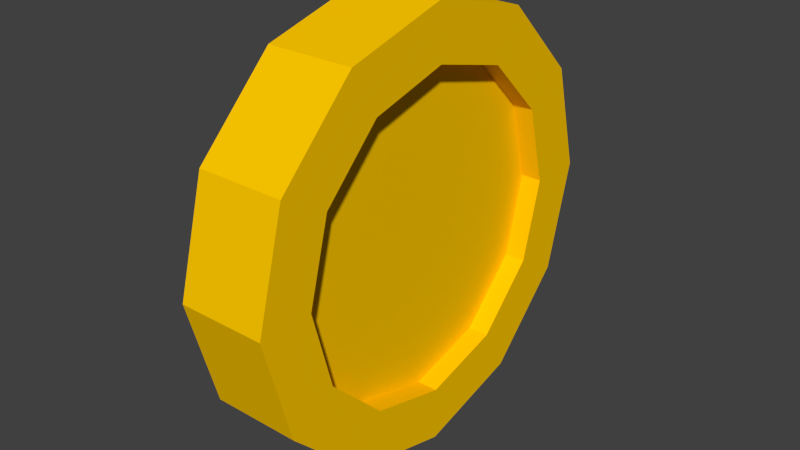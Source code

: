 # Source: Coin0.1.blend  (saved by Blender 2.72.0; exported with 4.5.12 LTS)
import bpy
from mathutils import Matrix  # noqa: F401  (used for matrix-valued properties, if any)

bpy.ops.wm.read_factory_settings(use_empty=True)
scene = bpy.context.scene
scene.name = 'Scene'

# ---- collections
col_collection_1 = bpy.data.collections.new('Collection 1'); scene.collection.children.link(col_collection_1)

# ---- materials (node trees are filled in below, after node groups)
mat_coinmat = bpy.data.materials.new('CoinMat')
mat_coinmat.alpha_threshold = 0.0
mat_coinmat.use_transparent_shadow = False
mat_coinmat.diffuse_color = (1.0, 0.5785, 0.0, 1.0)
mat_coinmat.roughness = 0.5
mat_coinmat.specular_intensity = 0.6368

# ---- material node trees

# ---- world
world_world = bpy.data.worlds.new('World'); scene.world = world_world
world_world.color = (0.05088, 0.05088, 0.05088)
world_world.use_sun_shadow = False
world_world.sun_shadow_jitter_overblur = 0.0
world_world.cycles.sampling_method = 'MANUAL'
world_world.cycles.sample_map_resolution = 256

# ---- meshes
me_circle_001 = bpy.data.meshes.new('Circle.001')
me_circle_001.from_pydata([(-0.1, 1.0, 9.934e-09), (-0.1, 0.866, 0.5), (-0.1, 0.5, 0.866), (-0.1, -4.371e-08, 1.0), (-0.1, -0.5, 0.866), (-0.1, -0.866, 0.5), (-0.1, -1.0, 1.609e-07), (-0.1, -0.866, -0.5), (-0.1, -0.5, -0.866), (-0.1, -4.649e-07, -1.0), (-0.1, 0.5, -0.866), (-0.1, 0.866, -0.5), (0.1, 1.0, 9.934e-09), (0.1, 0.866, 0.5), (0.1, 0.5, 0.866), (0.1, -4.371e-08, 1.0), (0.1, -0.5, 0.866), (0.1, -0.866, 0.5), (0.1, -1.0, 1.609e-07), (0.1, -0.866, -0.5), (0.1, -0.5, -0.866), (0.1, -4.649e-07, -1.0), (0.1, 0.5, -0.866), (0.1, 0.866, -0.5), (-0.1, 0.7499, 4.966e-09), (-0.1, 0.6495, 0.375), (-0.1, 0.375, 0.6495), (-0.1, -6.756e-08, 0.7499), (-0.1, -0.375, 0.6495), (-0.1, -0.6495, 0.375), (-0.1, -0.7499, 1.182e-07), (-0.1, -0.6495, -0.375), (-0.1, -0.375, -0.6495), (-0.1, -3.834e-07, -0.7499), (-0.1, 0.375, -0.6495), (-0.1, 0.6495, -0.375), (0.1, 0.7453, 7.108e-09), (0.1, 0.6454, 0.3726), (0.1, 0.3726, 0.6454), (0.1, -6.701e-08, 0.7453), (0.1, -0.3726, 0.6454), (0.1, -0.6454, 0.3726), (0.1, -0.7453, 1.196e-07), (0.1, -0.6454, -0.3726), (0.1, -0.3726, -0.6454), (0.1, -3.809e-07, -0.7453), (0.1, 0.3726, -0.6454), (0.1, 0.6454, -0.3726), (0.1965, 1.0, 9.934e-09), (0.1965, 0.866, 0.5), (0.1965, 0.5, 0.866), (0.1965, -4.371e-08, 1.0), (0.1965, -0.5, 0.866), (0.1965, -0.866, 0.5), (0.1965, -1.0, 1.609e-07), (0.1965, -0.866, -0.5), (0.1965, -0.5, -0.866), (0.1965, -4.649e-07, -1.0), (0.1965, 0.5, -0.866), (0.1965, 0.866, -0.5), (0.1965, 0.7453, 7.108e-09), (0.1965, 0.6454, 0.3726), (0.1965, 0.3726, 0.6454), (0.1965, -6.701e-08, 0.7453), (0.1965, -0.3726, 0.6454), (0.1965, -0.6454, 0.3726), (0.1965, -0.7453, 1.196e-07), (0.1965, -0.6454, -0.3726), (0.1965, -0.3726, -0.6454), (0.1965, -3.809e-07, -0.7453), (0.1965, 0.3726, -0.6454), (0.1965, 0.6454, -0.3726), (-0.2105, 1.0, -4.967e-09), (-0.2105, 0.866, 0.5), (-0.2105, 0.5, 0.866), (-0.2105, -4.371e-08, 1.0), (-0.2105, -0.5, 0.866), (-0.2105, -0.866, 0.5), (-0.2105, -1.0, 1.46e-07), (-0.2105, -0.866, -0.5), (-0.2105, -0.5, -0.866), (-0.2105, -4.649e-07, -1.0), (-0.2105, 0.5, -0.866), (-0.2105, 0.866, -0.5), (-0.2105, 0.7499, -9.935e-09), (-0.2105, 0.6495, 0.375), (-0.2105, 0.375, 0.6495), (-0.2105, -6.756e-08, 0.7499), (-0.2105, -0.375, 0.6495), (-0.2105, -0.6495, 0.375), (-0.2105, -0.7499, 1.033e-07), (-0.2105, -0.6495, -0.375), (-0.2105, -0.375, -0.6495), (-0.2105, -3.834e-07, -0.7499), (-0.2105, 0.375, -0.6495), (-0.2105, 0.6495, -0.375)], [], [(29, 30, 90, 89), (21, 22, 58, 57), (11, 0, 12, 23), (10, 11, 23, 22), (9, 10, 22, 21), (8, 9, 21, 20), (7, 8, 20, 19), (6, 7, 19, 18), (5, 6, 18, 17), (4, 5, 17, 16), (3, 4, 16, 15), (2, 3, 15, 14), (1, 2, 14, 13), (0, 1, 13, 12), (25, 24, 35, 34, 33, 32, 31, 30, 29, 28, 27, 26), (11, 10, 82, 83), (31, 32, 92, 91), (2, 1, 73, 74), (33, 34, 94, 93), (24, 25, 85, 84), (4, 3, 75, 76), (35, 24, 84, 95), (26, 27, 87, 86), (6, 5, 77, 78), (8, 7, 79, 80), (28, 29, 89, 88), (37, 38, 39, 40, 41, 42, 43, 44, 45, 46, 47, 36), (42, 41, 65, 66), (23, 12, 48, 59), (12, 13, 49, 48), (44, 43, 67, 68), (14, 15, 51, 50), (46, 45, 69, 70), (37, 36, 60, 61), (16, 17, 53, 52), (36, 47, 71, 60), (39, 38, 62, 63), (18, 19, 55, 54), (59, 48, 60, 71), (58, 59, 71, 70), (57, 58, 70, 69), (56, 57, 69, 68), (55, 56, 68, 67), (54, 55, 67, 66), (53, 54, 66, 65), (52, 53, 65, 64), (51, 52, 64, 63), (50, 51, 63, 62), (49, 50, 62, 61), (48, 49, 61, 60), (19, 20, 56, 55), (40, 39, 63, 64), (17, 18, 54, 53), (38, 37, 61, 62), (47, 46, 70, 71), (15, 16, 52, 51), (45, 44, 68, 69), (13, 14, 50, 49), (43, 42, 66, 67), (22, 23, 59, 58), (41, 40, 64, 65), (20, 21, 57, 56), (72, 83, 95, 84), (83, 82, 94, 95), (82, 81, 93, 94), (81, 80, 92, 93), (80, 79, 91, 92), (79, 78, 90, 91), (78, 77, 89, 90), (77, 76, 88, 89), (76, 75, 87, 88), (75, 74, 86, 87), (74, 73, 85, 86), (73, 72, 84, 85), (9, 8, 80, 81), (7, 6, 78, 79), (27, 28, 88, 87), (5, 4, 76, 77), (25, 26, 86, 85), (34, 35, 95, 94), (3, 2, 74, 75), (32, 33, 93, 92), (1, 0, 72, 73), (0, 11, 83, 72), (30, 31, 91, 90), (10, 9, 81, 82)])
_uv = me_circle_001.uv_layers.new(name='UVMap')
_uv.uv.foreach_set('vector', [0.7847, 0.9094, 0.7847, 0.8322, 0.8063, 0.8322, 0.8063, 0.9094, 0.9148, 0.1091, 0.9148, 0.0199, 0.9337, 0.0199, 0.9337, 0.1091, 0.7212, 0.5333, 0.7212, 0.6363, 0.6821, 0.6363, 0.6821, 0.5333, 0.7212, 0.4441, 0.7212, 0.5333, 0.6821, 0.5333, 0.6821, 0.4441, 0.8756, 0.1091, 0.8756, 0.0199, 0.9148, 0.0199, 0.9148, 0.1091, 0.8756, 0.2121, 0.8756, 0.1091, 0.9148, 0.1091, 0.9148, 0.2121, 0.8756, 0.3013, 0.8756, 0.2121, 0.9148, 0.2121, 0.9148, 0.3013, 0.8036, 0.5333, 0.8036, 0.4441, 0.8427, 0.4441, 0.8427, 0.5333, 0.8036, 0.6363, 0.8036, 0.5333, 0.8427, 0.5333, 0.8427, 0.6363, 0.8036, 0.7255, 0.8036, 0.6363, 0.8427, 0.6363, 0.8427, 0.7255, 0.9224, 0.5333, 0.9224, 0.4441, 0.9615, 0.4441, 0.9615, 0.5333, 0.9224, 0.6363, 0.9224, 0.5333, 0.9615, 0.5333, 0.9615, 0.6363, 0.9224, 0.7255, 0.9224, 0.6363, 0.9615, 0.6363, 0.9615, 0.7255, 0.7212, 0.6363, 0.7212, 0.7255, 0.6821, 0.7255, 0.6821, 0.6363, 0.05756, 0.6938, 0.01957, 0.6269, 0.01957, 0.5496, 0.05756, 0.4827, 0.1234, 0.4441, 0.1993, 0.4441, 0.2651, 0.4827, 0.3031, 0.5496, 0.3031, 0.6269, 0.2651, 0.6938, 0.1993, 0.7324, 0.1234, 0.7324, 0.7212, 0.5333, 0.7212, 0.4441, 0.7428, 0.4441, 0.7428, 0.5333, 0.8455, 0.9763, 0.8455, 0.9094, 0.8671, 0.9094, 0.8671, 0.9763, 0.9224, 0.6363, 0.9224, 0.7255, 0.9008, 0.7255, 0.9008, 0.6363, 0.8455, 0.8322, 0.8455, 0.7653, 0.8671, 0.7653, 0.8671, 0.8322, 0.7456, 0.9094, 0.7456, 0.9763, 0.7239, 0.9763, 0.7239, 0.9094, 0.9224, 0.4441, 0.9224, 0.5333, 0.9008, 0.5333, 0.9008, 0.4441, 0.7456, 0.8322, 0.7456, 0.9094, 0.7239, 0.9094, 0.7239, 0.8322, 0.6848, 0.8322, 0.6848, 0.9094, 0.6632, 0.9094, 0.6632, 0.8322, 0.8036, 0.5333, 0.8036, 0.6363, 0.782, 0.6363, 0.782, 0.5333, 0.8756, 0.2121, 0.8756, 0.3013, 0.854, 0.3013, 0.854, 0.2121, 0.7847, 0.9763, 0.7847, 0.9094, 0.8063, 0.9094, 0.8063, 0.9763, 0.3423, 0.549, 0.38, 0.4825, 0.4454, 0.4441, 0.5209, 0.4441, 0.5863, 0.4825, 0.624, 0.549, 0.624, 0.6257, 0.5863, 0.6922, 0.5209, 0.7306, 0.4454, 0.7306, 0.38, 0.6922, 0.3423, 0.6257, 0.4003, 0.9136, 0.4003, 0.8369, 0.4192, 0.8369, 0.4192, 0.9136, 0.6821, 0.5333, 0.6821, 0.6363, 0.6632, 0.6363, 0.6632, 0.5333, 0.6821, 0.6363, 0.6821, 0.7255, 0.6632, 0.7255, 0.6632, 0.6363, 0.4583, 0.8369, 0.4583, 0.7704, 0.4772, 0.7704, 0.4772, 0.8369, 0.9615, 0.6363, 0.9615, 0.5333, 0.9804, 0.5333, 0.9804, 0.6363, 0.4583, 0.9801, 0.4583, 0.9136, 0.4772, 0.9136, 0.4772, 0.9801, 0.9251, 0.7653, 0.9251, 0.8318, 0.9062, 0.8318, 0.9062, 0.7653, 0.8427, 0.7255, 0.8427, 0.6363, 0.8616, 0.6363, 0.8616, 0.7255, 0.9251, 0.8318, 0.9251, 0.9085, 0.9062, 0.9085, 0.9062, 0.8318, 0.3423, 0.9136, 0.3423, 0.8369, 0.3611, 0.8369, 0.3611, 0.9136, 0.8427, 0.5333, 0.8427, 0.4441, 0.8616, 0.4441, 0.8616, 0.5333, 0.4368, 0.2636, 0.4368, 0.1606, 0.485, 0.1737, 0.485, 0.2505, 0.4875, 0.3528, 0.4368, 0.2636, 0.485, 0.2505, 0.5227, 0.317, 0.5752, 0.4043, 0.4875, 0.3528, 0.5227, 0.317, 0.5881, 0.3553, 0.6765, 0.4043, 0.5752, 0.4043, 0.5881, 0.3553, 0.6636, 0.3553, 0.7642, 0.3528, 0.6765, 0.4043, 0.6636, 0.3553, 0.729, 0.317, 0.8149, 0.2636, 0.7642, 0.3528, 0.729, 0.317, 0.7667, 0.2505, 0.8149, 0.1606, 0.8149, 0.2636, 0.7667, 0.2505, 0.7667, 0.1737, 0.7642, 0.0714, 0.8149, 0.1606, 0.7667, 0.1737, 0.729, 0.1072, 0.6765, 0.0199, 0.7642, 0.0714, 0.729, 0.1072, 0.6636, 0.06886, 0.5752, 0.0199, 0.6765, 0.0199, 0.6636, 0.06886, 0.5881, 0.06886, 0.4875, 0.0714, 0.5752, 0.0199, 0.5881, 0.06886, 0.5227, 0.1072, 0.4368, 0.1606, 0.4875, 0.0714, 0.5227, 0.1072, 0.485, 0.1737, 0.9148, 0.3013, 0.9148, 0.2121, 0.9337, 0.2121, 0.9337, 0.3013, 0.3423, 0.9801, 0.3423, 0.9136, 0.3611, 0.9136, 0.3611, 0.9801, 0.8427, 0.6363, 0.8427, 0.5333, 0.8616, 0.5333, 0.8616, 0.6363, 0.3423, 0.8369, 0.3423, 0.7704, 0.3611, 0.7704, 0.3611, 0.8369, 0.9251, 0.9085, 0.9251, 0.975, 0.9062, 0.975, 0.9062, 0.9085, 0.9615, 0.5333, 0.9615, 0.4441, 0.9804, 0.4441, 0.9804, 0.5333, 0.4583, 0.9136, 0.4583, 0.8369, 0.4772, 0.8369, 0.4772, 0.9136, 0.9615, 0.7255, 0.9615, 0.6363, 0.9804, 0.6363, 0.9804, 0.7255, 0.4003, 0.9801, 0.4003, 0.9136, 0.4192, 0.9136, 0.4192, 0.9801, 0.6821, 0.4441, 0.6821, 0.5333, 0.6632, 0.5333, 0.6632, 0.4441, 0.4003, 0.8369, 0.4003, 0.7704, 0.4192, 0.7704, 0.4192, 0.8369, 0.9148, 0.2121, 0.9148, 0.1091, 0.9337, 0.1091, 0.9337, 0.2121, 0.01957, 0.1606, 0.07023, 0.0714, 0.1048, 0.1066, 0.06684, 0.1735, 0.07023, 0.0714, 0.158, 0.0199, 0.1706, 0.06796, 0.1048, 0.1066, 0.158, 0.0199, 0.2593, 0.0199, 0.2466, 0.06796, 0.1706, 0.06796, 0.2593, 0.0199, 0.347, 0.0714, 0.3124, 0.1066, 0.2466, 0.06796, 0.347, 0.0714, 0.3977, 0.1606, 0.3504, 0.1735, 0.3124, 0.1066, 0.3977, 0.1606, 0.3977, 0.2636, 0.3504, 0.2507, 0.3504, 0.1735, 0.3977, 0.2636, 0.347, 0.3528, 0.3124, 0.3176, 0.3504, 0.2507, 0.347, 0.3528, 0.2593, 0.4043, 0.2466, 0.3562, 0.3124, 0.3176, 0.2593, 0.4043, 0.158, 0.4043, 0.1706, 0.3562, 0.2466, 0.3562, 0.158, 0.4043, 0.07023, 0.3528, 0.1048, 0.3176, 0.1706, 0.3562, 0.07023, 0.3528, 0.01957, 0.2636, 0.06684, 0.2507, 0.1048, 0.3176, 0.01957, 0.2636, 0.01957, 0.1606, 0.06684, 0.1735, 0.06684, 0.2507, 0.8756, 0.1091, 0.8756, 0.2121, 0.854, 0.2121, 0.854, 0.1091, 0.8036, 0.4441, 0.8036, 0.5333, 0.782, 0.5333, 0.782, 0.4441, 0.6848, 0.9094, 0.6848, 0.9763, 0.6632, 0.9763, 0.6632, 0.9094, 0.8036, 0.6363, 0.8036, 0.7255, 0.782, 0.7255, 0.782, 0.6363, 0.6848, 0.7653, 0.6848, 0.8322, 0.6632, 0.8322, 0.6632, 0.7653, 0.7456, 0.7653, 0.7456, 0.8322, 0.7239, 0.8322, 0.7239, 0.7653, 0.9224, 0.5333, 0.9224, 0.6363, 0.9008, 0.6363, 0.9008, 0.5333, 0.8455, 0.9094, 0.8455, 0.8322, 0.8671, 0.8322, 0.8671, 0.9094, 0.7212, 0.7255, 0.7212, 0.6363, 0.7428, 0.6363, 0.7428, 0.7255, 0.7212, 0.6363, 0.7212, 0.5333, 0.7428, 0.5333, 0.7428, 0.6363, 0.7847, 0.8322, 0.7847, 0.7653, 0.8063, 0.7653, 0.8063, 0.8322, 0.8756, 0.0199, 0.8756, 0.1091, 0.854, 0.1091, 0.854, 0.0199])
me_circle_001.materials.append(mat_coinmat)
me_circle_001.use_remesh_preserve_volume = False
me_circle_001.use_remesh_preserve_attributes = False
me_circle_001.use_mirror_vertex_groups = False
me_circle_001.update()

# ---- objects
ob_circle = bpy.data.objects.new('Circle', me_circle_001)

# ---- transforms, parenting, visibility, modifiers, constraints
ob_circle.location = (0.0, 0.0, 0.0)
ob_circle.lineart.crease_threshold = 0.0

# ---- collection membership
col_collection_1.objects.link(ob_circle)

# ---- scene / render settings (as saved in the file)
scene.frame_start = 1; scene.frame_end = 250; scene.frame_set(1)
scene.render.engine = 'BLENDER_EEVEE_NEXT'
scene.render.resolution_percentage = 50
scene.render.dither_intensity = 0.0
scene.cycles.use_denoising = False
scene.cycles.samples = 10
scene.cycles.sampling_pattern = 'TABULATED_SOBOL'
scene.cycles.light_sampling_threshold = 0.0
scene.cycles.use_adaptive_sampling = False
scene.cycles.use_light_tree = False
scene.cycles.blur_glossy = 0.0
scene.cycles.pixel_filter_type = 'GAUSSIAN'
scene.cycles.sample_clamp_indirect = 0.0
scene.view_settings.view_transform = 'Standard'
bpy.context.view_layer.update()

# ---- added for rendering (the .blend has no active camera and no usable light): camera, sun
cam_auto = bpy.data.cameras.new('AutoCamera')
cam_auto.lens = 50.0
cam_auto.sensor_width = 36.0
cam_auto.clip_end = 1000.0
ob_auto_camera = bpy.data.objects.new('AutoCamera', cam_auto)
scene.collection.objects.link(ob_auto_camera)
ob_auto_camera.location = (2.6369, -3.17266, 2.11511)
ob_auto_camera.rotation_euler = (1.09748, -7.21219e-08, 0.694738)
scene.camera = ob_auto_camera
light_auto_sun = bpy.data.lights.new('AutoSun', 'SUN')
light_auto_sun.energy = 3.0
light_auto_sun.angle = 0.0523599
ob_auto_sun = bpy.data.objects.new('AutoSun', light_auto_sun)
scene.collection.objects.link(ob_auto_sun)
ob_auto_sun.rotation_euler = (0.872665, 0.174533, 0.523599)
bpy.context.view_layer.update()
